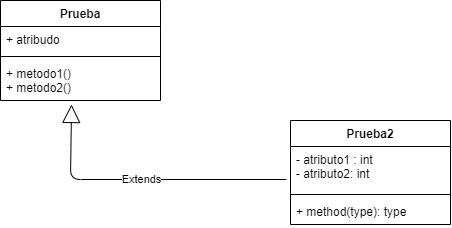

The diagram above was exported from draw.io. Its source (the exported page's mxGraphModel, read from the mxfile embedded in the PNG):
<mxGraphModel dx="1513" dy="629" grid="1" gridSize="10" guides="1" tooltips="1" connect="1" arrows="1" fold="1" page="1" pageScale="1" pageWidth="1100" pageHeight="850" math="0" shadow="0">
  <root>
    <mxCell id="0" />
    <mxCell id="1" parent="0" />
    <mxCell id="2" value="Prueba" style="swimlane;fontStyle=1;align=center;verticalAlign=top;childLayout=stackLayout;horizontal=1;startSize=26;horizontalStack=0;resizeParent=1;resizeParentMax=0;resizeLast=0;collapsible=1;marginBottom=0;" vertex="1" parent="1">
      <mxGeometry x="50" y="20" width="160" height="100" as="geometry">
        <mxRectangle x="50" y="20" width="80" height="30" as="alternateBounds" />
      </mxGeometry>
    </mxCell>
    <mxCell id="3" value="+ atribudo" style="text;strokeColor=none;fillColor=none;align=left;verticalAlign=top;spacingLeft=4;spacingRight=4;overflow=hidden;rotatable=0;points=[[0,0.5],[1,0.5]];portConstraint=eastwest;" vertex="1" parent="2">
      <mxGeometry y="26" width="160" height="26" as="geometry" />
    </mxCell>
    <mxCell id="4" value="" style="line;strokeWidth=1;fillColor=none;align=left;verticalAlign=middle;spacingTop=-1;spacingLeft=3;spacingRight=3;rotatable=0;labelPosition=right;points=[];portConstraint=eastwest;strokeColor=inherit;" vertex="1" parent="2">
      <mxGeometry y="52" width="160" height="8" as="geometry" />
    </mxCell>
    <mxCell id="5" value="+ metodo1()&#10;+ metodo2()" style="text;strokeColor=none;fillColor=none;align=left;verticalAlign=top;spacingLeft=4;spacingRight=4;overflow=hidden;rotatable=0;points=[[0,0.5],[1,0.5]];portConstraint=eastwest;" vertex="1" parent="2">
      <mxGeometry y="60" width="160" height="40" as="geometry" />
    </mxCell>
    <mxCell id="6" value="Prueba2" style="swimlane;fontStyle=1;align=center;verticalAlign=top;childLayout=stackLayout;horizontal=1;startSize=26;horizontalStack=0;resizeParent=1;resizeParentMax=0;resizeLast=0;collapsible=1;marginBottom=0;" vertex="1" parent="1">
      <mxGeometry x="340" y="140" width="160" height="104" as="geometry" />
    </mxCell>
    <mxCell id="7" value="- atributo1 : int&#10;- atributo2: int" style="text;strokeColor=none;fillColor=none;align=left;verticalAlign=top;spacingLeft=4;spacingRight=4;overflow=hidden;rotatable=0;points=[[0,0.5],[1,0.5]];portConstraint=eastwest;" vertex="1" parent="6">
      <mxGeometry y="26" width="160" height="44" as="geometry" />
    </mxCell>
    <mxCell id="8" value="" style="line;strokeWidth=1;fillColor=none;align=left;verticalAlign=middle;spacingTop=-1;spacingLeft=3;spacingRight=3;rotatable=0;labelPosition=right;points=[];portConstraint=eastwest;strokeColor=inherit;" vertex="1" parent="6">
      <mxGeometry y="70" width="160" height="8" as="geometry" />
    </mxCell>
    <mxCell id="9" value="+ method(type): type" style="text;strokeColor=none;fillColor=none;align=left;verticalAlign=top;spacingLeft=4;spacingRight=4;overflow=hidden;rotatable=0;points=[[0,0.5],[1,0.5]];portConstraint=eastwest;" vertex="1" parent="6">
      <mxGeometry y="78" width="160" height="26" as="geometry" />
    </mxCell>
    <mxCell id="10" value="Extends" style="endArrow=block;endSize=16;endFill=0;html=1;exitX=-0.025;exitY=0.75;exitDx=0;exitDy=0;exitPerimeter=0;entryX=0.444;entryY=1.1;entryDx=0;entryDy=0;entryPerimeter=0;" edge="1" parent="1" source="7" target="5">
      <mxGeometry width="160" relative="1" as="geometry">
        <mxPoint x="140" y="190" as="sourcePoint" />
        <mxPoint x="300" y="60" as="targetPoint" />
        <Array as="points">
          <mxPoint x="120" y="199" />
        </Array>
      </mxGeometry>
    </mxCell>
  </root>
</mxGraphModel>